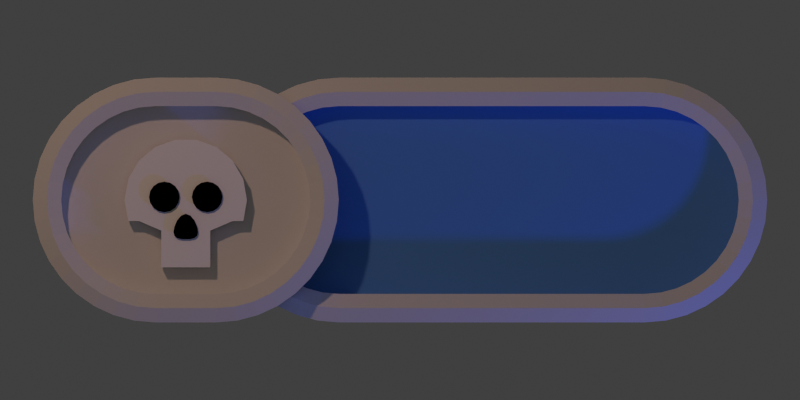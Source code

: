 # Source: label.blend  (saved by Blender 2.73.0; exported with 4.5.12 LTS)
import bpy
from mathutils import Matrix  # noqa: F401  (used for matrix-valued properties, if any)

bpy.ops.wm.read_factory_settings(use_empty=True)
scene = bpy.context.scene
scene.name = 'Scene'

# ---- collections
col_collection_1 = bpy.data.collections.new('Collection 1'); scene.collection.children.link(col_collection_1)

# ---- materials (node trees are filled in below, after node groups)
mat_skull = bpy.data.materials.new('Skull')
mat_skull.alpha_threshold = 0.0
mat_skull.use_transparent_shadow = False
mat_skull.diffuse_color = (1.0, 1.0, 1.0, 1.0)
mat_skull.roughness = 0.5
mat_skull.specular_intensity = 1.0
mat_skull.line_color = (0.0, 0.0, 0.0, 1.0)
mat_skullhole = bpy.data.materials.new('SkullHole')
mat_skullhole.alpha_threshold = 0.0
mat_skullhole.use_transparent_shadow = False
mat_skullhole.diffuse_color = (0.03106, 0.03106, 0.03106, 1.0)
mat_skullhole.roughness = 0.5
mat_skullhole.specular_intensity = 1.0
mat_skullhole.line_color = (0.0, 0.0, 0.0, 1.0)
mat_red = bpy.data.materials.new('Red')
mat_red.alpha_threshold = 0.0
mat_red.use_transparent_shadow = False
mat_red.diffuse_color = (0.8, 0.05213, 0.04757, 1.0)
mat_red.roughness = 0.5
mat_red.specular_intensity = 1.0
mat_red.line_color = (0.0, 0.0, 0.0, 1.0)
mat_material = bpy.data.materials.new('Material')
mat_material.alpha_threshold = 0.0
mat_material.use_transparent_shadow = False
mat_material.preview_render_type = 'SHADERBALL'
mat_material.diffuse_color = (1.0, 0.7143, 0.2602, 1.0)
mat_material.roughness = 0.5
mat_material.specular_intensity = 1.0
mat_default = bpy.data.materials.new('Default')
mat_default.alpha_threshold = 0.0
mat_default.use_transparent_shadow = False
mat_default.roughness = 0.5
mat_default.specular_intensity = 1.0
mat_default.line_color = (0.0, 0.0, 0.0, 1.0)
mat_blue = bpy.data.materials.new('Blue')
mat_blue.alpha_threshold = 0.0
mat_blue.use_transparent_shadow = False
mat_blue.diffuse_color = (0.1107, 0.3187, 0.8, 1.0)
mat_blue.roughness = 0.5

# ---- material node trees

# ---- world
world_world = bpy.data.worlds.new('World'); scene.world = world_world
world_world.color = (0.05088, 0.05088, 0.05088)
world_world.use_sun_shadow = False
world_world.sun_shadow_jitter_overblur = 0.0
world_world.cycles.sampling_method = 'MANUAL'
world_world.cycles.sample_map_resolution = 256

# ---- cameras
cam_camera = bpy.data.cameras.new('Camera')
cam_camera.type = 'ORTHO'
cam_camera.clip_end = 100.0
cam_camera.lens = 70.0
cam_camera.sensor_width = 32.0
cam_camera.sensor_height = 18.0
cam_camera.ortho_scale = 2.614
cam_camera.dof.focus_distance = 0.0
cam_camera.dof.aperture_fstop = 128.0

# ---- lights
light_lamp_001 = bpy.data.lights.new('Lamp.001', 'POINT')
light_lamp_001.color = (0.05581, 0.1399, 1.0)
light_lamp_001.transmission_factor = 0.0
light_lamp_001.cutoff_distance = 30.0
light_lamp_001.energy = 70.0
light_lamp_001.shadow_buffer_clip_start = 1.001
light_lamp_001.shadow_soft_size = 0.1
light_lamp_001.shadow_maximum_resolution = 0.006
light_lamp_001.use_absolute_resolution = True
light_lamp_001.cycles.use_multiple_importance_sampling = False
light_lamp = bpy.data.lights.new('Lamp', 'POINT')
light_lamp.color = (0.8389, 0.5141, 0.3541)
light_lamp.transmission_factor = 0.0
light_lamp.cutoff_distance = 30.0
light_lamp.energy = 150.0
light_lamp.shadow_buffer_clip_start = 1.001
light_lamp.shadow_soft_size = 0.1
light_lamp.shadow_maximum_resolution = 0.006
light_lamp.use_absolute_resolution = True
light_lamp.cycles.use_multiple_importance_sampling = False

# ---- meshes
me_circle_001 = bpy.data.meshes.new('Circle.001')
me_circle_001.from_pydata([(0.0, -0.09701, 0.06), (0.0, -0.04512, 0.06), (-0.01531, -0.05114, 0.06), (-0.02828, -0.06672, 0.06), (-0.03696, -0.0871, 0.06), (-0.04, -0.105, 0.06), (-0.03696, -0.1173, 0.06), (-0.02828, -0.1244, 0.06), (-0.01531, -0.1275, 0.06), (-6.04e-09, -0.1281, 0.06), (0.01531, -0.1275, 0.06), (0.02828, -0.1244, 0.06), (0.03696, -0.1173, 0.06), (0.04, -0.105, 0.06), (0.03696, -0.0871, 0.06), (0.02828, -0.06672, 0.06), (0.01531, -0.05114, 0.06), (0.07, 0.01, 0.06), (0.07, 0.06, 0.06), (0.05087, 0.05619, 0.06), (0.03464, 0.04536, 0.06), (0.02381, 0.02913, 0.06), (0.02, 0.01, 0.06), (0.02381, -0.009134, 0.06), (0.03464, -0.02536, 0.06), (0.05087, -0.03619, 0.06), (0.07, -0.04, 0.06), (0.08913, -0.03619, 0.06), (0.1054, -0.02536, 0.06), (0.1162, -0.009134, 0.06), (0.12, 0.01, 0.06), (0.1162, 0.02913, 0.06), (0.1054, 0.04536, 0.06), (0.08913, 0.05619, 0.06), (-0.07, 0.01, 0.06), (-0.07, 0.06, 0.06), (-0.08913, 0.05619, 0.06), (-0.1054, 0.04536, 0.06), (-0.1162, 0.02913, 0.06), (-0.12, 0.01, 0.06), (-0.1162, -0.009134, 0.06), (-0.1054, -0.02536, 0.06), (-0.08913, -0.03619, 0.06), (-0.07, -0.04, 0.06), (-0.05087, -0.03619, 0.06), (-0.03464, -0.02536, 0.06), (-0.02381, -0.009134, 0.06), (-0.02, 0.01, 0.06), (-0.02381, 0.02913, 0.06), (-0.03464, 0.04536, 0.06), (-0.05087, 0.05619, 0.06), (5.042e-09, 2.413e-09, 0.0), (-0.03473, 0.197, 0.0), (-0.1, 0.1732, 0.0), (-0.1532, 0.1286, 0.0), (-0.1879, 0.0684, 0.0), (-0.2, -2.086e-08, 0.0), (-0.1879, -0.0684, 0.0), (-0.1532, -0.06856, 0.0), (0.0, 0.197, 0.0), (0.0, -0.22, 0.0), (-0.08, -0.22, 0.0), (-0.08, -0.1, 0.0), (5.042e-09, 2.413e-09, 0.05), (-0.03473, 0.197, 0.05), (-0.1, 0.1732, 0.05), (-0.1532, 0.1286, 0.05), (-0.1879, 0.0684, 0.05), (-0.2, -2.086e-08, 0.05), (-0.1879, -0.0684, 0.05), (-0.1532, -0.06856, 0.05), (0.0, 0.197, 0.05), (0.0, -0.22, 0.05), (-0.08, -0.22, 0.05), (-0.08, -0.1, 0.05)], [], [(0, 1, 2), (0, 2, 3), (0, 3, 4), (0, 4, 5), (0, 5, 6), (0, 6, 7), (0, 7, 8), (0, 8, 9), (0, 9, 10), (0, 10, 11), (0, 11, 12), (0, 12, 13), (0, 13, 14), (0, 14, 15), (0, 15, 16), (0, 16, 1), (17, 18, 19), (17, 19, 20), (17, 20, 21), (17, 21, 22), (17, 22, 23), (17, 23, 24), (17, 24, 25), (17, 25, 26), (17, 26, 27), (17, 27, 28), (17, 28, 29), (17, 29, 30), (17, 30, 31), (17, 31, 32), (17, 32, 33), (17, 33, 18), (34, 35, 36), (34, 36, 37), (34, 37, 38), (34, 38, 39), (34, 39, 40), (34, 40, 41), (34, 41, 42), (34, 42, 43), (34, 43, 44), (34, 44, 45), (34, 45, 46), (34, 46, 47), (34, 47, 48), (34, 48, 49), (34, 49, 50), (34, 50, 35), (51, 53, 52), (51, 54, 53), (51, 55, 54), (51, 56, 55), (51, 57, 56), (51, 58, 57), (60, 61, 62, 51), (51, 62, 58), (51, 52, 59), (63, 64, 65), (63, 65, 66), (63, 66, 67), (63, 67, 68), (63, 68, 69), (63, 69, 70), (72, 63, 74, 73), (63, 70, 74), (63, 71, 64), (58, 62, 74, 70), (62, 61, 73, 74), (61, 60, 72, 73), (59, 52, 64, 71), (57, 58, 70, 69), (56, 57, 69, 68), (55, 56, 68, 67), (54, 55, 67, 66), (53, 54, 66, 65), (52, 53, 65, 64)])
me_circle_001.polygons.foreach_set('material_index', [1, 1, 1, 1, 1, 1, 1, 1, 1, 1, 1, 1, 1, 1, 1, 1, 1, 1, 1, 1, 1, 1, 1, 1, 1, 1, 1, 1, 1, 1, 1, 1, 1, 1, 1, 1, 1, 1, 1, 1, 1, 1, 1, 1, 1, 1, 1, 1, 0, 0, 0, 0, 0, 0, 0, 0, 0, 0, 0, 0, 0, 0, 0, 0, 0, 0, 0, 0, 0, 0, 0, 0, 0, 0, 0, 0])
me_circle_001.materials.append(mat_skull)
me_circle_001.materials.append(mat_skullhole)
me_circle_001.use_remesh_preserve_volume = False
me_circle_001.use_remesh_preserve_attributes = False
me_circle_001.use_mirror_vertex_groups = False
me_circle_001.update()
me_circle = bpy.data.meshes.new('Circle')
me_circle.from_pydata([(-1.0, 1.0, 0.0), (-1.195, 0.9808, 0.0), (-1.383, 0.9239, 0.0), (-1.556, 0.8315, 0.0), (-1.707, 0.7071, 0.0), (-1.831, 0.5556, 0.0), (-1.924, 0.3827, 0.0), (-1.981, 0.1951, 0.0), (-2.0, 7.55e-08, 0.0), (-1.981, -0.1951, 0.0), (-1.924, -0.3827, 0.0), (-1.831, -0.5556, 0.0), (-1.707, -0.7071, 0.0), (0.0, 0.1951, 0.0), (-0.07612, 0.3827, 0.0), (-0.1685, 0.5556, 0.0), (-0.2929, 0.7071, 0.0), (-0.4444, 0.8315, 0.0), (-0.6173, 0.9239, 0.0), (-0.8049, 0.9808, 0.0), (0.0, -1.935, 0.0), (-1.353, -1.022, -2.099e-06), (-0.6669, -1.459, -1.008e-06), (-1.0, 1.0, 0.5526), (-1.195, 0.9808, 0.5526), (-1.383, 0.9239, 0.5526), (-1.556, 0.8315, 0.5526), (-1.707, 0.7071, 0.5526), (-1.831, 0.5556, 0.5526), (-1.924, 0.3827, 0.5526), (-1.981, 0.1951, 0.5526), (-2.0, -1e-07, 0.5526), (-1.981, -0.1951, 0.5526), (-1.924, -0.3827, 0.5526), (-1.831, -0.5556, 0.5526), (-1.707, -0.7071, 0.5526), (0.0, 0.1951, 0.5526), (-0.07612, 0.3827, 0.5526), (-0.1685, 0.5556, 0.5526), (-0.2929, 0.7071, 0.5526), (-0.4444, 0.8315, 0.5526), (-0.6173, 0.9239, 0.5526), (-0.8049, 0.9808, 0.5526), (-1.236e-07, -1.935, 0.5526), (-1.353, -1.022, 0.5526), (-0.6669, -1.459, 0.5526)], [], [(12, 21, 44, 35), (10, 11, 34, 33), (19, 0, 23, 42), (8, 9, 32, 31), (17, 18, 41, 40), (6, 7, 30, 29), (4, 5, 28, 27), (15, 16, 39, 38), (2, 3, 26, 25), (21, 22, 45, 44), (0, 1, 24, 23), (11, 12, 35, 34), (22, 20, 43, 45), (9, 10, 33, 32), (18, 19, 42, 41), (7, 8, 31, 30), (16, 17, 40, 39), (5, 6, 29, 28), (3, 4, 27, 26), (14, 15, 38, 37), (1, 2, 25, 24), (13, 14, 37, 36), (1, 0, 19, 18, 17, 16, 15, 14, 13, 20, 22, 21, 12, 11, 10, 9, 8, 7, 6, 5, 4, 3, 2), (24, 25, 26, 27, 28, 29, 30, 31, 32, 33, 34, 35, 44, 45, 43, 36, 37, 38, 39, 40, 41, 42, 23)])
me_circle.materials.append(mat_red)
me_circle.use_remesh_preserve_volume = False
me_circle.use_remesh_preserve_attributes = False
me_circle.use_mirror_vertex_groups = False
me_circle.update()
me_cube_006 = bpy.data.meshes.new('Cube.006')
me_cube_006.from_pydata([(-0.1, -0.1, -0.1), (-0.1, 0.1, -0.1), (0.1, 0.1, -0.1), (0.1, -0.1, -0.1), (-0.1, -0.1, 0.1), (-0.1, 0.1, 0.1), (0.1, 0.1, 0.1), (0.1, -0.1, 0.1)], [], [(4, 5, 1, 0), (5, 6, 2, 1), (6, 7, 3, 2), (7, 4, 0, 3), (0, 1, 2, 3), (7, 6, 5, 4)])
me_cube_006.use_remesh_preserve_volume = False
me_cube_006.use_remesh_preserve_attributes = False
me_cube_006.use_mirror_vertex_groups = False
me_cube_006.update()
me_grid_001 = bpy.data.meshes.new('Grid.001')
me_grid_001.from_pydata([(-0.25, 1.0, 0.0), (0.0, 1.0, 0.0), (-0.25, 0.0, 0.0), (0.0, 0.0, 0.0), (-0.4236, 0.9848, 0.0), (-0.25, 0.0, 0.0), (-0.592, 0.9397, 0.0), (-0.25, 0.0, 0.0), (-0.75, 0.866, 0.0), (-0.25, 0.0, 0.0), (-0.8928, 0.766, 0.0), (-0.25, 0.0, 0.0), (-1.016, 0.6428, 0.0), (-0.25, 0.0, 0.0), (-1.116, 0.5, 0.0), (-0.25, 0.0, 0.0), (-1.19, 0.342, 0.0), (-0.25, 0.0, 0.0), (-1.235, 0.1736, 0.0), (-0.25, 0.0, 0.0), (-1.25, -3.278e-07, 0.0), (-0.25, 0.0, 0.0), (0.0, 0.7667, 0.0), (-0.25, 0.7667, 0.0), (-0.3831, 0.755, 0.0), (-0.5122, 0.7204, 0.0), (-0.6333, 0.664, 0.0), (-0.7428, 0.5873, 0.0), (-0.8373, 0.4928, 0.0), (-0.914, 0.3833, 0.0), (-0.9704, 0.2622, 0.0), (-1.005, 0.1331, 0.0), (-1.017, -2.513e-07, 0.0), (-0.25, 1.0, 0.25), (0.0, 1.0, 0.25), (-0.4236, 0.9848, 0.25), (-0.592, 0.9397, 0.25), (-0.75, 0.866, 0.25), (-0.8928, 0.766, 0.25), (-1.016, 0.6428, 0.25), (-1.116, 0.5, 0.25), (-1.19, 0.342, 0.25), (-1.235, 0.1736, 0.25), (-1.25, -3.278e-07, 0.25), (0.0, 0.7667, 0.25), (-0.25, 0.7667, 0.25), (-0.3831, 0.755, 0.25), (-0.5122, 0.7204, 0.25), (-0.6333, 0.664, 0.25), (-0.7428, 0.5873, 0.25), (-0.8373, 0.4928, 0.25), (-0.914, 0.3833, 0.25), (-0.9704, 0.2622, 0.25), (-1.005, 0.1331, 0.25), (-1.017, -2.513e-07, 0.25), (0.0, 0.8833, 0.3), (-0.25, 0.8833, 0.3), (-0.4034, 0.8699, 0.3), (-0.5521, 0.8301, 0.3), (-0.6917, 0.765, 0.3), (-0.8178, 0.6767, 0.3), (-0.9267, 0.5678, 0.3), (-1.015, 0.4417, 0.3), (-1.08, 0.3021, 0.3), (-1.12, 0.1534, 0.3), (-1.133, -2.896e-07, 0.3)], [], [(30, 29, 51, 52), (1, 0, 33, 34), (14, 16, 41, 40), (28, 27, 49, 50), (8, 10, 38, 37), (26, 25, 47, 48), (0, 4, 35, 33), (24, 23, 45, 46), (18, 20, 43, 42), (19, 31, 32, 21), (17, 30, 31, 19), (15, 29, 30, 17), (13, 28, 29, 15), (11, 27, 28, 13), (9, 26, 27, 11), (7, 25, 26, 9), (5, 24, 25, 7), (2, 23, 24, 5), (2, 3, 22, 23), (56, 55, 34, 33), (56, 33, 35, 57), (57, 35, 36, 58), (58, 36, 37, 59), (59, 37, 38, 60), (60, 38, 39, 61), (61, 39, 40, 62), (62, 40, 41, 63), (63, 41, 42, 64), (64, 42, 43, 65), (4, 6, 36, 35), (32, 31, 53, 54), (23, 22, 44, 45), (10, 12, 39, 38), (25, 24, 46, 47), (16, 18, 42, 41), (27, 26, 48, 49), (6, 8, 37, 36), (29, 28, 50, 51), (12, 14, 40, 39), (31, 30, 52, 53), (53, 64, 65, 54), (52, 63, 64, 53), (51, 62, 63, 52), (50, 61, 62, 51), (49, 60, 61, 50), (48, 59, 60, 49), (47, 58, 59, 48), (46, 57, 58, 47), (45, 56, 57, 46), (45, 44, 55, 56)])
me_grid_001.materials.append(mat_default)
me_grid_001.materials.append(mat_blue)
me_grid_001.use_remesh_preserve_volume = False
me_grid_001.use_remesh_preserve_attributes = False
me_grid_001.use_mirror_vertex_groups = False
me_grid_001.update()
me_grid = bpy.data.meshes.new('Grid')
me_grid.from_pydata([(-1.25, 1.0, 0.0), (0.0, 1.0, 0.0), (-1.25, 0.0, 0.0), (0.0, 0.0, 0.0), (-1.424, 0.9848, 0.0), (-1.25, 0.0, 0.0), (-1.592, 0.9397, 0.0), (-1.25, 0.0, 0.0), (-1.75, 0.866, 0.0), (-1.25, 0.0, 0.0), (-1.893, 0.766, 0.0), (-1.25, 0.0, 0.0), (-2.016, 0.6428, 0.0), (-1.25, 0.0, 0.0), (-2.116, 0.5, 0.0), (-1.25, 0.0, 0.0), (-2.19, 0.342, 0.0), (-1.25, 0.0, 0.0), (-2.235, 0.1736, 0.0), (-1.25, 0.0, 0.0), (-2.25, -3.278e-07, 0.0), (-1.25, 0.0, 0.0), (0.0, 0.7667, 0.0), (-1.25, 0.7667, 0.0), (-1.383, 0.755, 0.0), (-1.512, 0.7204, 0.0), (-1.633, 0.664, 0.0), (-1.743, 0.5873, 0.0), (-1.837, 0.4928, 0.0), (-1.914, 0.3833, 0.0), (-1.97, 0.2622, 0.0), (-2.005, 0.1331, 0.0), (-2.017, -2.513e-07, 0.0), (-1.25, 1.0, 0.25), (0.0, 1.0, 0.25), (-1.424, 0.9848, 0.25), (-1.592, 0.9397, 0.25), (-1.75, 0.866, 0.25), (-1.893, 0.766, 0.25), (-2.016, 0.6428, 0.25), (-2.116, 0.5, 0.25), (-2.19, 0.342, 0.25), (-2.235, 0.1736, 0.25), (-2.25, -3.278e-07, 0.25), (0.0, 0.7667, 0.25), (-1.25, 0.7667, 0.25), (-1.383, 0.755, 0.25), (-1.512, 0.7204, 0.25), (-1.633, 0.664, 0.25), (-1.743, 0.5873, 0.25), (-1.837, 0.4928, 0.25), (-1.914, 0.3833, 0.25), (-1.97, 0.2622, 0.25), (-2.005, 0.1331, 0.25), (-2.017, -2.513e-07, 0.25), (0.0, 0.8833, 0.3), (-1.25, 0.8833, 0.3), (-1.403, 0.8699, 0.3), (-1.552, 0.8301, 0.3), (-1.692, 0.765, 0.3), (-1.818, 0.6767, 0.3), (-1.927, 0.5678, 0.3), (-2.015, 0.4417, 0.3), (-2.08, 0.3021, 0.3), (-2.12, 0.1534, 0.3), (-2.133, -2.896e-07, 0.3)], [], [(30, 29, 51, 52), (1, 0, 33, 34), (14, 16, 41, 40), (28, 27, 49, 50), (8, 10, 38, 37), (26, 25, 47, 48), (0, 4, 35, 33), (24, 23, 45, 46), (18, 20, 43, 42), (19, 31, 32, 21), (17, 30, 31, 19), (15, 29, 30, 17), (13, 28, 29, 15), (11, 27, 28, 13), (9, 26, 27, 11), (7, 25, 26, 9), (5, 24, 25, 7), (2, 23, 24, 5), (2, 3, 22, 23), (56, 55, 34, 33), (56, 33, 35, 57), (57, 35, 36, 58), (58, 36, 37, 59), (59, 37, 38, 60), (60, 38, 39, 61), (61, 39, 40, 62), (62, 40, 41, 63), (63, 41, 42, 64), (64, 42, 43, 65), (4, 6, 36, 35), (32, 31, 53, 54), (23, 22, 44, 45), (10, 12, 39, 38), (25, 24, 46, 47), (16, 18, 42, 41), (27, 26, 48, 49), (6, 8, 37, 36), (29, 28, 50, 51), (12, 14, 40, 39), (31, 30, 52, 53), (53, 64, 65, 54), (52, 63, 64, 53), (51, 62, 63, 52), (50, 61, 62, 51), (49, 60, 61, 50), (48, 59, 60, 49), (47, 58, 59, 48), (46, 57, 58, 47), (45, 56, 57, 46), (45, 44, 55, 56)])
me_grid.polygons.foreach_set('material_index', [0, 0, 0, 0, 0, 0, 0, 0, 0, 1, 1, 1, 1, 1, 1, 1, 1, 1, 1, 0, 0, 0, 0, 0, 0, 0, 0, 0, 0, 0, 0, 0, 0, 0, 0, 0, 0, 0, 0, 0, 0, 0, 0, 0, 0, 0, 0, 0, 0, 0])
me_grid.materials.append(mat_default)
me_grid.materials.append(mat_blue)
me_grid.use_remesh_preserve_volume = False
me_grid.use_remesh_preserve_attributes = False
me_grid.use_mirror_vertex_groups = False
me_grid.update()

# ---- curves / text
txt_text = bpy.data.curves.new('Text', 'FONT')
txt_text.dimensions = '2D'
txt_text.body = '$'
txt_text.materials.append(mat_material)
txt_text.use_path_clamp = True
txt_text.bevel_resolution = 0
txt_text.extrude = 0.03
txt_text.bevel_depth = 0.016
txt_text.size = 0.64

# ---- objects
ob_skull = bpy.data.objects.new('Skull', me_circle_001)
ob_heart = bpy.data.objects.new('Heart', me_circle)
ob_dollar = bpy.data.objects.new('Dollar', txt_text)
ob_cube_003 = bpy.data.objects.new('Cube.003', me_cube_006)
ob_grid_001 = bpy.data.objects.new('Grid.001', me_grid_001)
ob_cube_002 = bpy.data.objects.new('Cube.002', me_cube_006)
ob_cube_001 = bpy.data.objects.new('Cube.001', me_cube_006)
ob_cube = bpy.data.objects.new('Cube', me_cube_006)
ob_grid = bpy.data.objects.new('Grid', me_grid)
ob_lamp_001 = bpy.data.objects.new('Lamp.001', light_lamp_001)
ob_cameratarget = bpy.data.objects.new('CameraTarget', None)
ob_camera = bpy.data.objects.new('Camera', cam_camera)
ob_lamp = bpy.data.objects.new('Lamp', light_lamp)

# ---- transforms, parenting, visibility, modifiers, constraints
ob_skull.location = (-0.7, 0.0, 0.02)
ob_skull.lineart.crease_threshold = 0.0
_m = ob_skull.modifiers.new('Mirror', 'MIRROR')
_m = ob_skull.modifiers.new('Bevel', 'BEVEL')
_m.segments = 3
_m.limit_method = 'WEIGHT'
_m.spread = 0.0
ob_heart.location = (-0.7, 0.03954, 0.01)
ob_heart.scale = (0.1267, 0.1267, 0.1267)
ob_heart.hide_viewport = True
ob_heart.hide_render = True
ob_heart.lineart.crease_threshold = 0.0
_m = ob_heart.modifiers.new('Mirror', 'MIRROR')
_m = ob_heart.modifiers.new('Bevel', 'BEVEL')
_m.width = 0.25
_m.width_pct = 0.25
_m.segments = 3
_m.limit_method = 'WEIGHT'
_m.use_clamp_overlap = False
_m.spread = 0.0
ob_dollar.location = (-0.8826, -0.1956, 0.06)
ob_dollar.hide_viewport = True
ob_dollar.hide_render = True
ob_dollar.lineart.crease_threshold = 0.0
ob_cube_003.location = (-0.8014, 0.9172, 0.08444)
ob_cube_003.rotation_euler = (1.571, -0.0, 0.0)
ob_cube_003.scale = (0.7707, 0.7707, 0.7707)
ob_cube_003.lineart.crease_threshold = 0.0
ob_grid_001.location = (-0.7, 0.0, 0.0)
ob_grid_001.scale = (0.4, 0.4, 0.4)
ob_grid_001.lineart.crease_threshold = 0.0
_m = ob_grid_001.modifiers.new('Mirror', 'MIRROR')
_m.use_axis = (True, True, False)
ob_cube_002.location = (-0.6962, 1.012, 0.2501)
ob_cube_002.rotation_euler = (1.571, -0.0, 0.0)
ob_cube_002.scale = (0.7707, 0.7707, 0.7707)
ob_cube_002.lineart.crease_threshold = 0.0
ob_cube_001.location = (-0.5868, 0.9517, 0.08596)
ob_cube_001.rotation_euler = (1.571, -0.0, 0.0)
ob_cube_001.scale = (0.7707, 0.7707, 0.7707)
ob_cube_001.lineart.crease_threshold = 0.0
ob_cube.location = (-0.7583, 1.122, 0.08444)
ob_cube.rotation_euler = (1.571, -0.0, 0.0)
ob_cube.scale = (0.7707, 0.7707, 0.7707)
ob_cube.lineart.crease_threshold = 0.0
ob_grid.location = (0.3, 0.0, -0.13)
ob_grid.scale = (0.4, 0.4, 0.4)
ob_grid.lineart.crease_threshold = 0.0
_m = ob_grid.modifiers.new('Mirror', 'MIRROR')
_m.use_axis = (True, True, False)
ob_lamp_001.location = (2.076, -1.995, 0.9039)
ob_lamp_001.rotation_euler = (0.6503, 0.05522, 1.866)
ob_lamp_001.lock_rotations_4d = False
ob_lamp_001.empty_display_type = 'ARROWS'
ob_lamp_001.color = (0.0, 0.0, 0.0, 0.0)
ob_lamp_001.lineart.crease_threshold = 0.0
ob_cameratarget.location = (0.0, 0.0, 0.0)
ob_cameratarget.empty_image_offset = (0.0, 0.0)
ob_cameratarget.lineart.crease_threshold = 0.0
ob_camera.location = (0.0, 0.0, 4.0)
ob_camera.rotation_euler = (1.109, 0.01082, 0.8149)
ob_camera.lock_rotations_4d = False
ob_camera.empty_display_type = 'ARROWS'
ob_camera.color = (0.0, 0.0, 0.0, 0.0)
ob_camera.display_type = 'WIRE'
ob_camera.lineart.crease_threshold = 0.0
_c = ob_camera.constraints.new('TRACK_TO'); _c.name = 'Track To'
_c.target = ob_cameratarget
ob_lamp.location = (-1.924, 2.005, 3.904)
ob_lamp.rotation_euler = (0.6503, 0.05522, 1.866)
ob_lamp.lock_rotations_4d = False
ob_lamp.empty_display_type = 'ARROWS'
ob_lamp.color = (0.0, 0.0, 0.0, 0.0)
ob_lamp.lineart.crease_threshold = 0.0

# ---- collection membership
col_collection_1.objects.link(ob_skull)
col_collection_1.objects.link(ob_heart)
col_collection_1.objects.link(ob_dollar)
col_collection_1.objects.link(ob_cube_003)
col_collection_1.objects.link(ob_grid_001)
col_collection_1.objects.link(ob_cube_002)
col_collection_1.objects.link(ob_cube_001)
col_collection_1.objects.link(ob_cube)
col_collection_1.objects.link(ob_grid)
col_collection_1.objects.link(ob_lamp_001)
col_collection_1.objects.link(ob_cameratarget)
col_collection_1.objects.link(ob_camera)
col_collection_1.objects.link(ob_lamp)

# ---- scene / render settings (as saved in the file)
scene.camera = ob_camera
scene.frame_start = 1; scene.frame_end = 50; scene.frame_set(1)
scene.render.engine = 'BLENDER_EEVEE_NEXT'
scene.render.image_settings.compression = 90
scene.render.resolution_x = 96
scene.render.resolution_y = 48
scene.render.use_freestyle = True
scene.cycles.use_denoising = False
scene.cycles.samples = 10
scene.cycles.sampling_pattern = 'TABULATED_SOBOL'
scene.cycles.light_sampling_threshold = 0.0
scene.cycles.use_adaptive_sampling = False
scene.cycles.use_light_tree = False
scene.cycles.blur_glossy = 0.0
scene.cycles.pixel_filter_type = 'GAUSSIAN'
scene.cycles.sample_clamp_indirect = 0.0
scene.view_settings.view_transform = 'Standard'
bpy.context.view_layer.update()
